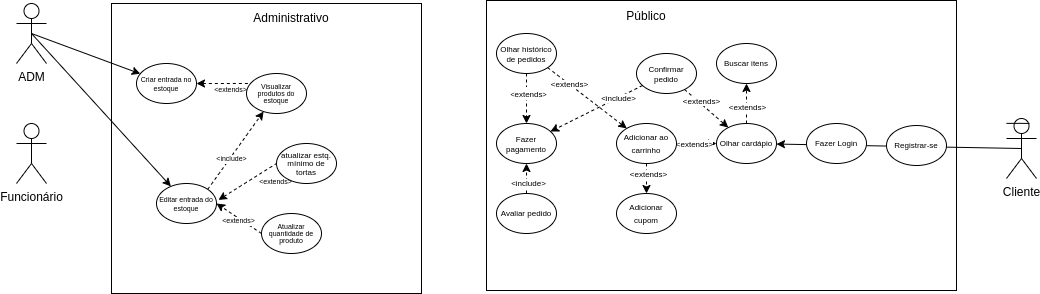

The diagram above was exported from draw.io. Its source (the exported page's mxGraphModel, read from the mxfile embedded in the PNG):
<mxGraphModel dx="1640" dy="445" grid="1" gridSize="10" guides="1" tooltips="1" connect="1" arrows="1" fold="1" page="1" pageScale="1" pageWidth="827" pageHeight="1169" math="0" shadow="0">
  <root>
    <mxCell id="0" />
    <mxCell id="1" parent="0" />
    <mxCell id="NsEKaoKwqQUBGM0QpmBQ-1" value="" style="rounded=0;whiteSpace=wrap;html=1;" parent="1" vertex="1">
      <mxGeometry x="440" y="37" width="470" height="290" as="geometry" />
    </mxCell>
    <mxCell id="AdKgbmuzy_RGhImHScHp-1" value="" style="rounded=0;whiteSpace=wrap;html=1;" parent="1" vertex="1">
      <mxGeometry x="65" y="40" width="310" height="290" as="geometry" />
    </mxCell>
    <mxCell id="AdKgbmuzy_RGhImHScHp-20" style="edgeStyle=none;rounded=0;orthogonalLoop=1;jettySize=auto;html=1;exitX=0.5;exitY=0.5;exitDx=0;exitDy=0;exitPerimeter=0;fontSize=9;" parent="1" source="AdKgbmuzy_RGhImHScHp-2" target="AdKgbmuzy_RGhImHScHp-6" edge="1">
      <mxGeometry relative="1" as="geometry" />
    </mxCell>
    <mxCell id="A8KJReB_sP02qK2vXcnY-7" style="edgeStyle=none;rounded=0;orthogonalLoop=1;jettySize=auto;html=1;exitX=0.5;exitY=0.5;exitDx=0;exitDy=0;exitPerimeter=0;fontSize=7;startArrow=none;startFill=0;endArrow=classic;endFill=1;" parent="1" source="AdKgbmuzy_RGhImHScHp-2" target="A8KJReB_sP02qK2vXcnY-1" edge="1">
      <mxGeometry relative="1" as="geometry" />
    </mxCell>
    <mxCell id="AdKgbmuzy_RGhImHScHp-2" value="ADM" style="shape=umlActor;verticalLabelPosition=bottom;verticalAlign=top;html=1;outlineConnect=0;" parent="1" vertex="1">
      <mxGeometry x="-30" y="40" width="30" height="60" as="geometry" />
    </mxCell>
    <mxCell id="AdKgbmuzy_RGhImHScHp-3" value="Funcionário" style="shape=umlActor;verticalLabelPosition=bottom;verticalAlign=top;html=1;outlineConnect=0;" parent="1" vertex="1">
      <mxGeometry x="-30" y="160" width="30" height="60" as="geometry" />
    </mxCell>
    <mxCell id="NsEKaoKwqQUBGM0QpmBQ-24" style="edgeStyle=none;rounded=0;orthogonalLoop=1;jettySize=auto;html=1;exitX=0.5;exitY=0.5;exitDx=0;exitDy=0;exitPerimeter=0;fontSize=8;startArrow=none;startFill=0;endArrow=classic;endFill=1;" parent="1" source="AdKgbmuzy_RGhImHScHp-4" target="NsEKaoKwqQUBGM0QpmBQ-3" edge="1">
      <mxGeometry relative="1" as="geometry" />
    </mxCell>
    <mxCell id="AdKgbmuzy_RGhImHScHp-4" value="Cliente&lt;br&gt;" style="shape=umlActor;verticalLabelPosition=bottom;verticalAlign=top;html=1;outlineConnect=0;" parent="1" vertex="1">
      <mxGeometry x="960" y="155" width="30" height="60" as="geometry" />
    </mxCell>
    <mxCell id="AdKgbmuzy_RGhImHScHp-5" value="Administrativo" style="text;html=1;strokeColor=none;fillColor=none;align=center;verticalAlign=middle;whiteSpace=wrap;rounded=0;" parent="1" vertex="1">
      <mxGeometry x="215" y="40" width="60" height="30" as="geometry" />
    </mxCell>
    <mxCell id="AdKgbmuzy_RGhImHScHp-13" style="edgeStyle=none;rounded=0;orthogonalLoop=1;jettySize=auto;html=1;dashed=1;fontSize=9;startArrow=classic;startFill=1;endArrow=none;endFill=0;" parent="1" source="AdKgbmuzy_RGhImHScHp-6" edge="1">
      <mxGeometry relative="1" as="geometry">
        <mxPoint x="210" y="120" as="targetPoint" />
      </mxGeometry>
    </mxCell>
    <mxCell id="AdKgbmuzy_RGhImHScHp-14" value="&lt;font style=&quot;font-size: 7px;&quot;&gt;&amp;lt;extends&amp;gt;&lt;/font&gt;" style="edgeLabel;html=1;align=center;verticalAlign=middle;resizable=0;points=[];fontSize=9;" parent="AdKgbmuzy_RGhImHScHp-13" vertex="1" connectable="0">
      <mxGeometry x="-0.2849" relative="1" as="geometry">
        <mxPoint x="12" y="5" as="offset" />
      </mxGeometry>
    </mxCell>
    <mxCell id="AdKgbmuzy_RGhImHScHp-18" style="rounded=0;orthogonalLoop=1;jettySize=auto;html=1;fontSize=9;dashed=1;startArrow=classic;startFill=1;endArrow=none;endFill=0;entryX=0;entryY=0.5;entryDx=0;entryDy=0;exitX=1.033;exitY=0.411;exitDx=0;exitDy=0;exitPerimeter=0;" parent="1" source="A8KJReB_sP02qK2vXcnY-1" target="AdKgbmuzy_RGhImHScHp-15" edge="1">
      <mxGeometry relative="1" as="geometry" />
    </mxCell>
    <mxCell id="AdKgbmuzy_RGhImHScHp-19" value="&lt;font style=&quot;font-size: 7px;&quot;&gt;&amp;lt;extends&amp;gt;&lt;/font&gt;" style="edgeLabel;html=1;align=center;verticalAlign=middle;resizable=0;points=[];fontSize=9;" parent="AdKgbmuzy_RGhImHScHp-18" vertex="1" connectable="0">
      <mxGeometry x="-0.28" y="1" relative="1" as="geometry">
        <mxPoint x="36" y="-5" as="offset" />
      </mxGeometry>
    </mxCell>
    <mxCell id="AdKgbmuzy_RGhImHScHp-6" value="&lt;p style=&quot;line-height: 55%;&quot;&gt;&lt;font style=&quot;font-size: 7px;&quot;&gt;Criar entrada no estoque&lt;/font&gt;&lt;/p&gt;" style="ellipse;whiteSpace=wrap;html=1;" parent="1" vertex="1">
      <mxGeometry x="90" y="100" width="60" height="40" as="geometry" />
    </mxCell>
    <mxCell id="AdKgbmuzy_RGhImHScHp-8" value="&lt;p style=&quot;line-height: 40%;&quot;&gt;&lt;font style=&quot;font-size: 7px;&quot;&gt;Visualizar produtos do estoque&lt;/font&gt;&lt;/p&gt;" style="ellipse;whiteSpace=wrap;html=1;" parent="1" vertex="1">
      <mxGeometry x="200" y="110" width="60" height="40" as="geometry" />
    </mxCell>
    <mxCell id="AdKgbmuzy_RGhImHScHp-15" value="&lt;p style=&quot;line-height: 60%;&quot;&gt;&lt;span style=&quot;font-size: 8px;&quot;&gt;atualizar estq. mínimo de tortas&lt;/span&gt;&lt;/p&gt;" style="ellipse;whiteSpace=wrap;html=1;" parent="1" vertex="1">
      <mxGeometry x="230" y="180" width="60" height="40" as="geometry" />
    </mxCell>
    <mxCell id="NsEKaoKwqQUBGM0QpmBQ-12" style="rounded=0;orthogonalLoop=1;jettySize=auto;html=1;exitX=0;exitY=0.5;exitDx=0;exitDy=0;entryX=1;entryY=0.5;entryDx=0;entryDy=0;dashed=1;fontSize=8;endArrow=none;endFill=0;startArrow=classic;startFill=1;" parent="1" source="NsEKaoKwqQUBGM0QpmBQ-3" target="NsEKaoKwqQUBGM0QpmBQ-9" edge="1">
      <mxGeometry relative="1" as="geometry" />
    </mxCell>
    <mxCell id="NsEKaoKwqQUBGM0QpmBQ-18" value="&amp;lt;extends&amp;gt;" style="edgeLabel;html=1;align=center;verticalAlign=middle;resizable=0;points=[];fontSize=8;" parent="NsEKaoKwqQUBGM0QpmBQ-12" vertex="1" connectable="0">
      <mxGeometry x="0.358" relative="1" as="geometry">
        <mxPoint x="4" as="offset" />
      </mxGeometry>
    </mxCell>
    <mxCell id="HJ4tiAIx_eV0OknoKInv-8" style="edgeStyle=none;rounded=0;orthogonalLoop=1;jettySize=auto;html=1;exitX=0.5;exitY=0;exitDx=0;exitDy=0;dashed=1;fontSize=8;startArrow=none;startFill=0;endArrow=classic;endFill=1;" edge="1" parent="1" source="NsEKaoKwqQUBGM0QpmBQ-3" target="HJ4tiAIx_eV0OknoKInv-7">
      <mxGeometry relative="1" as="geometry" />
    </mxCell>
    <mxCell id="HJ4tiAIx_eV0OknoKInv-9" value="&amp;lt;extends&amp;gt;" style="edgeLabel;html=1;align=center;verticalAlign=middle;resizable=0;points=[];fontSize=8;" vertex="1" connectable="0" parent="HJ4tiAIx_eV0OknoKInv-8">
      <mxGeometry x="-0.2643" relative="1" as="geometry">
        <mxPoint y="-2" as="offset" />
      </mxGeometry>
    </mxCell>
    <mxCell id="NsEKaoKwqQUBGM0QpmBQ-3" value="&lt;p style=&quot;line-height: 90%;&quot;&gt;&lt;span style=&quot;font-size: 8px;&quot;&gt;Olhar cardápio&lt;/span&gt;&lt;/p&gt;" style="ellipse;whiteSpace=wrap;html=1;" parent="1" vertex="1">
      <mxGeometry x="670" y="160" width="60" height="40" as="geometry" />
    </mxCell>
    <mxCell id="NsEKaoKwqQUBGM0QpmBQ-10" style="rounded=0;orthogonalLoop=1;jettySize=auto;html=1;fontSize=8;dashed=1;" parent="1" source="NsEKaoKwqQUBGM0QpmBQ-4" target="NsEKaoKwqQUBGM0QpmBQ-3" edge="1">
      <mxGeometry relative="1" as="geometry" />
    </mxCell>
    <mxCell id="NsEKaoKwqQUBGM0QpmBQ-15" value="&amp;lt;extends&amp;gt;" style="edgeLabel;html=1;align=center;verticalAlign=middle;resizable=0;points=[];fontSize=8;" parent="NsEKaoKwqQUBGM0QpmBQ-10" vertex="1" connectable="0">
      <mxGeometry x="-0.3159" y="1" relative="1" as="geometry">
        <mxPoint x="1" y="-1" as="offset" />
      </mxGeometry>
    </mxCell>
    <mxCell id="NsEKaoKwqQUBGM0QpmBQ-16" style="edgeStyle=none;rounded=0;orthogonalLoop=1;jettySize=auto;html=1;dashed=1;fontSize=8;" parent="1" source="NsEKaoKwqQUBGM0QpmBQ-4" target="NsEKaoKwqQUBGM0QpmBQ-5" edge="1">
      <mxGeometry relative="1" as="geometry" />
    </mxCell>
    <mxCell id="NsEKaoKwqQUBGM0QpmBQ-17" value="&amp;lt;include&amp;gt;" style="edgeLabel;html=1;align=center;verticalAlign=middle;resizable=0;points=[];fontSize=8;" parent="NsEKaoKwqQUBGM0QpmBQ-16" vertex="1" connectable="0">
      <mxGeometry x="-0.1634" y="-1" relative="1" as="geometry">
        <mxPoint x="14" y="-6" as="offset" />
      </mxGeometry>
    </mxCell>
    <mxCell id="NsEKaoKwqQUBGM0QpmBQ-4" value="&lt;p style=&quot;line-height: 75%;&quot;&gt;&lt;font style=&quot;font-size: 8px;&quot;&gt;Confirmar pedido&lt;/font&gt;&lt;/p&gt;" style="ellipse;whiteSpace=wrap;html=1;" parent="1" vertex="1">
      <mxGeometry x="590" y="90" width="60" height="40" as="geometry" />
    </mxCell>
    <mxCell id="NsEKaoKwqQUBGM0QpmBQ-5" value="&lt;p style=&quot;line-height: 75%;&quot;&gt;&lt;span style=&quot;font-size: 8px;&quot;&gt;Fazer pagamento&lt;/span&gt;&lt;/p&gt;" style="ellipse;whiteSpace=wrap;html=1;align=center;verticalAlign=middle;" parent="1" vertex="1">
      <mxGeometry x="450" y="160" width="60" height="40" as="geometry" />
    </mxCell>
    <mxCell id="NsEKaoKwqQUBGM0QpmBQ-6" value="" style="endArrow=none;html=1;rounded=0;fontSize=8;" parent="1" edge="1">
      <mxGeometry width="50" height="50" relative="1" as="geometry">
        <mxPoint x="960" y="159.87" as="sourcePoint" />
        <mxPoint x="983" y="159.93" as="targetPoint" />
        <Array as="points">
          <mxPoint x="973" y="159.87" />
        </Array>
      </mxGeometry>
    </mxCell>
    <mxCell id="HJ4tiAIx_eV0OknoKInv-13" style="edgeStyle=none;rounded=0;orthogonalLoop=1;jettySize=auto;html=1;exitX=0.5;exitY=1;exitDx=0;exitDy=0;dashed=1;fontSize=8;startArrow=none;startFill=0;endArrow=classic;endFill=1;" edge="1" parent="1" source="NsEKaoKwqQUBGM0QpmBQ-9" target="HJ4tiAIx_eV0OknoKInv-4">
      <mxGeometry relative="1" as="geometry" />
    </mxCell>
    <mxCell id="HJ4tiAIx_eV0OknoKInv-14" value="&amp;lt;extends&amp;gt;" style="edgeLabel;html=1;align=center;verticalAlign=middle;resizable=0;points=[];fontSize=8;" vertex="1" connectable="0" parent="HJ4tiAIx_eV0OknoKInv-13">
      <mxGeometry x="-0.5333" y="1" relative="1" as="geometry">
        <mxPoint y="3" as="offset" />
      </mxGeometry>
    </mxCell>
    <mxCell id="NsEKaoKwqQUBGM0QpmBQ-9" value="&lt;p style=&quot;line-height: 90%;&quot;&gt;&lt;span style=&quot;font-size: 8px;&quot;&gt;Adicionar ao carrinho&lt;/span&gt;&lt;/p&gt;" style="ellipse;whiteSpace=wrap;html=1;" parent="1" vertex="1">
      <mxGeometry x="570" y="160" width="60" height="40" as="geometry" />
    </mxCell>
    <mxCell id="NsEKaoKwqQUBGM0QpmBQ-23" value="&amp;lt;extends&amp;gt;" style="edgeStyle=none;rounded=0;orthogonalLoop=1;jettySize=auto;html=1;exitX=1;exitY=1;exitDx=0;exitDy=0;dashed=1;fontSize=8;startArrow=none;startFill=0;endArrow=classic;endFill=1;" parent="1" source="NsEKaoKwqQUBGM0QpmBQ-20" target="NsEKaoKwqQUBGM0QpmBQ-9" edge="1">
      <mxGeometry x="-0.4685" relative="1" as="geometry">
        <mxPoint as="offset" />
      </mxGeometry>
    </mxCell>
    <mxCell id="HJ4tiAIx_eV0OknoKInv-1" style="rounded=0;orthogonalLoop=1;jettySize=auto;html=1;exitX=0.5;exitY=1;exitDx=0;exitDy=0;dashed=1;" edge="1" parent="1" source="NsEKaoKwqQUBGM0QpmBQ-20" target="NsEKaoKwqQUBGM0QpmBQ-5">
      <mxGeometry relative="1" as="geometry" />
    </mxCell>
    <mxCell id="HJ4tiAIx_eV0OknoKInv-2" value="&lt;font style=&quot;font-size: 7px;&quot;&gt;&amp;lt;&lt;/font&gt;&lt;font style=&quot;font-size: 8px;&quot;&gt;extends&lt;/font&gt;&lt;font style=&quot;font-size: 7px;&quot;&gt;&amp;gt;&lt;/font&gt;" style="edgeLabel;html=1;align=center;verticalAlign=middle;resizable=0;points=[];" vertex="1" connectable="0" parent="HJ4tiAIx_eV0OknoKInv-1">
      <mxGeometry x="-0.2511" y="1" relative="1" as="geometry">
        <mxPoint as="offset" />
      </mxGeometry>
    </mxCell>
    <mxCell id="NsEKaoKwqQUBGM0QpmBQ-20" value="&lt;p style=&quot;line-height: 75%;&quot;&gt;&lt;span style=&quot;font-size: 8px;&quot;&gt;Olhar histórico de pedidos&lt;/span&gt;&lt;/p&gt;" style="ellipse;whiteSpace=wrap;html=1;" parent="1" vertex="1">
      <mxGeometry x="450" y="70" width="60" height="40" as="geometry" />
    </mxCell>
    <mxCell id="NsEKaoKwqQUBGM0QpmBQ-22" value="Público" style="text;html=1;strokeColor=none;fillColor=none;align=center;verticalAlign=middle;whiteSpace=wrap;rounded=0;" parent="1" vertex="1">
      <mxGeometry x="570" y="38" width="60" height="30" as="geometry" />
    </mxCell>
    <mxCell id="A8KJReB_sP02qK2vXcnY-2" style="edgeStyle=none;rounded=0;orthogonalLoop=1;jettySize=auto;html=1;exitX=1;exitY=0;exitDx=0;exitDy=0;fontSize=7;startArrow=none;startFill=0;endArrow=classic;endFill=1;dashed=1;" parent="1" source="A8KJReB_sP02qK2vXcnY-1" target="AdKgbmuzy_RGhImHScHp-8" edge="1">
      <mxGeometry relative="1" as="geometry" />
    </mxCell>
    <mxCell id="A8KJReB_sP02qK2vXcnY-3" value="&amp;lt;include&amp;gt;" style="edgeLabel;html=1;align=center;verticalAlign=middle;resizable=0;points=[];fontSize=7;" parent="A8KJReB_sP02qK2vXcnY-2" vertex="1" connectable="0">
      <mxGeometry x="-0.2128" y="-1" relative="1" as="geometry">
        <mxPoint as="offset" />
      </mxGeometry>
    </mxCell>
    <mxCell id="A8KJReB_sP02qK2vXcnY-1" value="&lt;p style=&quot;line-height: 55%;&quot;&gt;&lt;font style=&quot;font-size: 7px;&quot;&gt;Editar entrada do estoque&lt;/font&gt;&lt;/p&gt;" style="ellipse;whiteSpace=wrap;html=1;" parent="1" vertex="1">
      <mxGeometry x="110" y="220" width="60" height="40" as="geometry" />
    </mxCell>
    <mxCell id="A8KJReB_sP02qK2vXcnY-5" style="edgeStyle=none;rounded=0;orthogonalLoop=1;jettySize=auto;html=1;exitX=0;exitY=0.5;exitDx=0;exitDy=0;entryX=1;entryY=0.5;entryDx=0;entryDy=0;dashed=1;fontSize=7;startArrow=none;startFill=0;endArrow=classic;endFill=1;" parent="1" source="A8KJReB_sP02qK2vXcnY-4" target="A8KJReB_sP02qK2vXcnY-1" edge="1">
      <mxGeometry relative="1" as="geometry" />
    </mxCell>
    <mxCell id="A8KJReB_sP02qK2vXcnY-6" value="&amp;lt;extends&amp;gt;" style="edgeLabel;html=1;align=center;verticalAlign=middle;resizable=0;points=[];fontSize=7;" parent="A8KJReB_sP02qK2vXcnY-5" vertex="1" connectable="0">
      <mxGeometry x="0.1976" relative="1" as="geometry">
        <mxPoint x="3" y="5" as="offset" />
      </mxGeometry>
    </mxCell>
    <mxCell id="A8KJReB_sP02qK2vXcnY-4" value="&lt;p style=&quot;line-height: 40%;&quot;&gt;&lt;font style=&quot;font-size: 7px;&quot;&gt;Atualizar quantidade de produto&lt;/font&gt;&lt;/p&gt;" style="ellipse;whiteSpace=wrap;html=1;" parent="1" vertex="1">
      <mxGeometry x="215" y="250" width="60" height="40" as="geometry" />
    </mxCell>
    <mxCell id="HJ4tiAIx_eV0OknoKInv-4" value="&lt;p style=&quot;line-height: 90%;&quot;&gt;&lt;span style=&quot;font-size: 8px;&quot;&gt;Adicionar cupom&lt;/span&gt;&lt;/p&gt;" style="ellipse;whiteSpace=wrap;html=1;" vertex="1" parent="1">
      <mxGeometry x="570" y="230" width="60" height="40" as="geometry" />
    </mxCell>
    <mxCell id="HJ4tiAIx_eV0OknoKInv-7" value="&lt;p style=&quot;line-height: 90%;&quot;&gt;&lt;span style=&quot;font-size: 8px;&quot;&gt;Buscar itens&lt;/span&gt;&lt;/p&gt;" style="ellipse;whiteSpace=wrap;html=1;" vertex="1" parent="1">
      <mxGeometry x="670" y="80" width="60" height="40" as="geometry" />
    </mxCell>
    <mxCell id="HJ4tiAIx_eV0OknoKInv-11" style="edgeStyle=none;rounded=0;orthogonalLoop=1;jettySize=auto;html=1;exitX=0.5;exitY=0;exitDx=0;exitDy=0;entryX=0.5;entryY=1;entryDx=0;entryDy=0;dashed=1;fontSize=8;startArrow=none;startFill=0;endArrow=classic;endFill=1;" edge="1" parent="1" source="HJ4tiAIx_eV0OknoKInv-10" target="NsEKaoKwqQUBGM0QpmBQ-5">
      <mxGeometry relative="1" as="geometry" />
    </mxCell>
    <mxCell id="HJ4tiAIx_eV0OknoKInv-12" value="&amp;lt;include&amp;gt;" style="edgeLabel;html=1;align=center;verticalAlign=middle;resizable=0;points=[];fontSize=8;" vertex="1" connectable="0" parent="HJ4tiAIx_eV0OknoKInv-11">
      <mxGeometry x="-0.381" y="-1" relative="1" as="geometry">
        <mxPoint y="-2" as="offset" />
      </mxGeometry>
    </mxCell>
    <mxCell id="HJ4tiAIx_eV0OknoKInv-10" value="&lt;p style=&quot;line-height: 90%;&quot;&gt;&lt;span style=&quot;font-size: 8px;&quot;&gt;Avaliar pedido&lt;/span&gt;&lt;/p&gt;" style="ellipse;whiteSpace=wrap;html=1;" vertex="1" parent="1">
      <mxGeometry x="450" y="230" width="60" height="40" as="geometry" />
    </mxCell>
    <mxCell id="HJ4tiAIx_eV0OknoKInv-15" value="&lt;p style=&quot;line-height: 90%;&quot;&gt;&lt;span style=&quot;font-size: 8px;&quot;&gt;Registrar-se&lt;/span&gt;&lt;/p&gt;" style="ellipse;whiteSpace=wrap;html=1;" vertex="1" parent="1">
      <mxGeometry x="840" y="162" width="60" height="40" as="geometry" />
    </mxCell>
    <mxCell id="HJ4tiAIx_eV0OknoKInv-16" value="&lt;p style=&quot;line-height: 90%;&quot;&gt;&lt;span style=&quot;font-size: 8px;&quot;&gt;Fazer Login&lt;/span&gt;&lt;/p&gt;" style="ellipse;whiteSpace=wrap;html=1;" vertex="1" parent="1">
      <mxGeometry x="760" y="160" width="60" height="40" as="geometry" />
    </mxCell>
  </root>
</mxGraphModel>